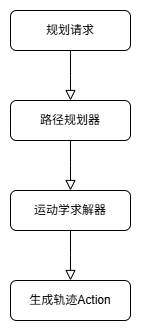

The diagram above was exported from draw.io. Its source (the exported page's mxGraphModel, read from the mxfile embedded in the PNG):
<mxGraphModel dx="1205" dy="773" grid="1" gridSize="10" guides="1" tooltips="1" connect="1" arrows="1" fold="1" page="1" pageScale="1" pageWidth="827" pageHeight="1169" math="0" shadow="0">
  <root>
    <mxCell id="WIyWlLk6GJQsqaUBKTNV-0" />
    <mxCell id="WIyWlLk6GJQsqaUBKTNV-1" parent="WIyWlLk6GJQsqaUBKTNV-0" />
    <mxCell id="WIyWlLk6GJQsqaUBKTNV-2" value="" style="rounded=0;html=1;jettySize=auto;orthogonalLoop=1;fontSize=11;endArrow=block;endFill=0;endSize=8;strokeWidth=1;shadow=0;labelBackgroundColor=none;edgeStyle=orthogonalEdgeStyle;" parent="WIyWlLk6GJQsqaUBKTNV-1" source="WIyWlLk6GJQsqaUBKTNV-3" edge="1">
      <mxGeometry relative="1" as="geometry">
        <mxPoint x="220" y="170" as="targetPoint" />
      </mxGeometry>
    </mxCell>
    <mxCell id="WIyWlLk6GJQsqaUBKTNV-3" value="规划请求" style="rounded=1;whiteSpace=wrap;html=1;fontSize=12;glass=0;strokeWidth=1;shadow=0;" parent="WIyWlLk6GJQsqaUBKTNV-1" vertex="1">
      <mxGeometry x="160" y="80" width="120" height="40" as="geometry" />
    </mxCell>
    <mxCell id="OMzKzysMxHs-oPIBXr2u-2" value="" style="rounded=0;html=1;jettySize=auto;orthogonalLoop=1;fontSize=11;endArrow=block;endFill=0;endSize=8;strokeWidth=1;shadow=0;labelBackgroundColor=none;edgeStyle=orthogonalEdgeStyle;" edge="1" parent="WIyWlLk6GJQsqaUBKTNV-1" source="OMzKzysMxHs-oPIBXr2u-3">
      <mxGeometry relative="1" as="geometry">
        <mxPoint x="220" y="260" as="targetPoint" />
      </mxGeometry>
    </mxCell>
    <mxCell id="OMzKzysMxHs-oPIBXr2u-3" value="路径规划器" style="rounded=1;whiteSpace=wrap;html=1;fontSize=12;glass=0;strokeWidth=1;shadow=0;" vertex="1" parent="WIyWlLk6GJQsqaUBKTNV-1">
      <mxGeometry x="160" y="170" width="120" height="40" as="geometry" />
    </mxCell>
    <mxCell id="OMzKzysMxHs-oPIBXr2u-4" value="" style="rounded=0;html=1;jettySize=auto;orthogonalLoop=1;fontSize=11;endArrow=block;endFill=0;endSize=8;strokeWidth=1;shadow=0;labelBackgroundColor=none;edgeStyle=orthogonalEdgeStyle;" edge="1" parent="WIyWlLk6GJQsqaUBKTNV-1" source="OMzKzysMxHs-oPIBXr2u-5">
      <mxGeometry relative="1" as="geometry">
        <mxPoint x="220" y="350" as="targetPoint" />
      </mxGeometry>
    </mxCell>
    <mxCell id="OMzKzysMxHs-oPIBXr2u-5" value="运动学求解器" style="rounded=1;whiteSpace=wrap;html=1;fontSize=12;glass=0;strokeWidth=1;shadow=0;" vertex="1" parent="WIyWlLk6GJQsqaUBKTNV-1">
      <mxGeometry x="160" y="260" width="120" height="40" as="geometry" />
    </mxCell>
    <mxCell id="OMzKzysMxHs-oPIBXr2u-7" value="生成轨迹Action" style="rounded=1;whiteSpace=wrap;html=1;fontSize=12;glass=0;strokeWidth=1;shadow=0;" vertex="1" parent="WIyWlLk6GJQsqaUBKTNV-1">
      <mxGeometry x="160" y="350" width="120" height="40" as="geometry" />
    </mxCell>
  </root>
</mxGraphModel>